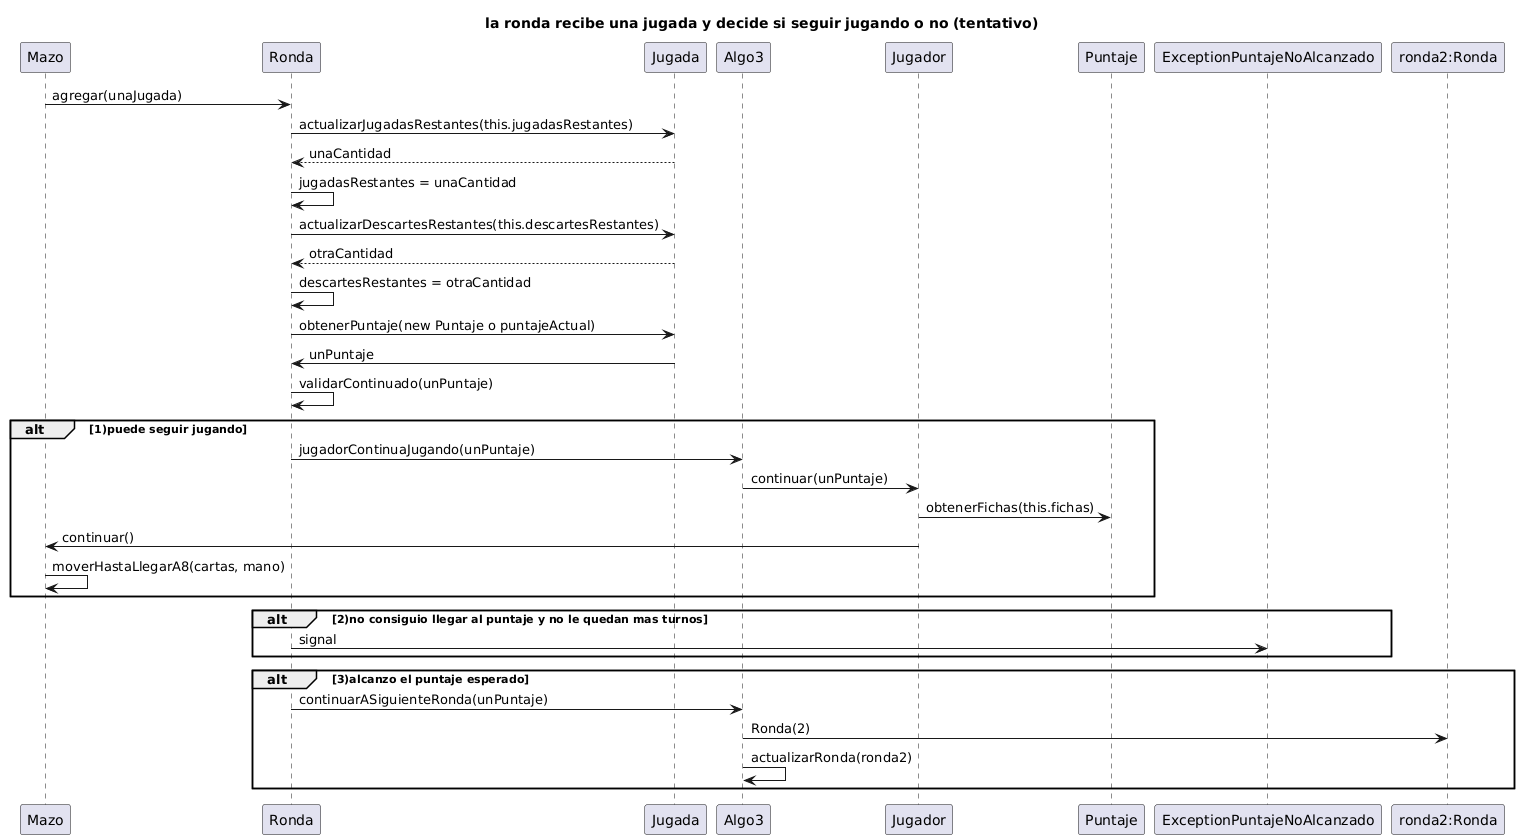

The diagram above was rendered by PlantUML. Its source (embedded in the PNG):
@startuml
title la ronda recibe una jugada y decide si seguir jugando o no (tentativo)
Mazo -> Ronda : agregar(unaJugada)
Ronda -> Jugada : actualizarJugadasRestantes(this.jugadasRestantes)
Jugada --> Ronda : unaCantidad

Ronda -> Ronda : jugadasRestantes = unaCantidad
Ronda -> Jugada: actualizarDescartesRestantes(this.descartesRestantes)
Jugada --> Ronda : otraCantidad
Ronda -> Ronda : descartesRestantes = otraCantidad


Ronda -> Jugada : obtenerPuntaje(new Puntaje o puntajeActual)
Jugada -> Ronda : unPuntaje
Ronda -> Ronda : validarContinuado(unPuntaje)

alt 1)puede seguir jugando

Ronda -> Algo3 : jugadorContinuaJugando(unPuntaje)
Algo3 -> Jugador : continuar(unPuntaje)
Jugador -> Puntaje : obtenerFichas(this.fichas) 
Jugador -> Mazo : continuar()
Mazo -> Mazo : moverHastaLlegarA8(cartas, mano)
end alt

alt 2)no consiguio llegar al puntaje y no le quedan mas turnos
Ronda -> ExceptionPuntajeNoAlcanzado : signal

end alt

alt 3)alcanzo el puntaje esperado
Ronda -> Algo3 : continuarASiguienteRonda(unPuntaje)
participant "ronda2:Ronda" as Ronda2
Algo3 -> Ronda2 : Ronda(2)
Algo3 -> Algo3 : actualizarRonda(ronda2)

end alt
@enduml